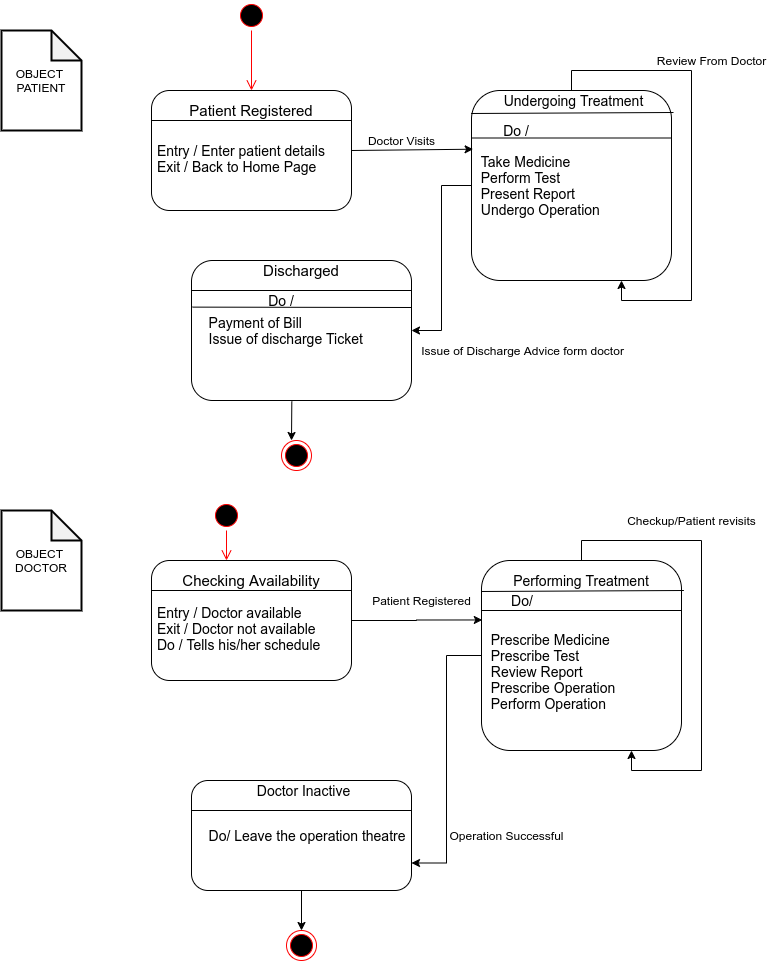

The diagram above was exported from draw.io. Its source (the exported page's mxGraphModel, read from the mxfile embedded in the PNG):
<mxGraphModel dx="868" dy="418" grid="1" gridSize="10" guides="1" tooltips="1" connect="1" arrows="1" fold="1" page="1" pageScale="1" pageWidth="850" pageHeight="1100" math="0" shadow="0">
  <root>
    <mxCell id="0" />
    <mxCell id="1" parent="0" />
    <mxCell id="_b5BdEhOYbzPGCHteeLe-1" value="&lt;font style=&quot;font-size: 14px&quot;&gt;&lt;br&gt;&amp;nbsp;Entry / Enter patient details&lt;br&gt;&amp;nbsp;Exit / Back to Home Page&lt;/font&gt;" style="rounded=1;whiteSpace=wrap;html=1;align=left;" parent="1" vertex="1">
      <mxGeometry x="200" y="160" width="200" height="120" as="geometry" />
    </mxCell>
    <mxCell id="_b5BdEhOYbzPGCHteeLe-7" style="edgeStyle=orthogonalEdgeStyle;rounded=0;orthogonalLoop=1;jettySize=auto;html=1;entryX=1;entryY=0.5;entryDx=0;entryDy=0;" parent="1" source="_b5BdEhOYbzPGCHteeLe-2" target="_b5BdEhOYbzPGCHteeLe-3" edge="1">
      <mxGeometry relative="1" as="geometry" />
    </mxCell>
    <mxCell id="_b5BdEhOYbzPGCHteeLe-2" value="&lt;div style=&quot;font-size: 14px&quot;&gt;&lt;font style=&quot;font-size: 14px&quot;&gt;&amp;nbsp; Take Medicine&lt;/font&gt;&lt;/div&gt;&lt;div style=&quot;font-size: 14px&quot;&gt;&lt;span&gt;&lt;font style=&quot;font-size: 14px&quot;&gt;&amp;nbsp; Perform Test&lt;/font&gt;&lt;/span&gt;&lt;/div&gt;&lt;div style=&quot;font-size: 14px&quot;&gt;&lt;span&gt;&lt;font style=&quot;font-size: 14px&quot;&gt;&amp;nbsp; Present Report&lt;/font&gt;&lt;/span&gt;&lt;/div&gt;&lt;div style=&quot;font-size: 14px&quot;&gt;&lt;font style=&quot;font-size: 14px&quot;&gt;&amp;nbsp; Undergo Operation&lt;/font&gt;&lt;/div&gt;" style="rounded=1;whiteSpace=wrap;html=1;align=left;" parent="1" vertex="1">
      <mxGeometry x="520" y="160" width="200" height="190" as="geometry" />
    </mxCell>
    <mxCell id="_b5BdEhOYbzPGCHteeLe-3" value="&lt;font style=&quot;font-size: 14px&quot;&gt;&amp;nbsp; &amp;nbsp; Payment of Bill&lt;br&gt;&amp;nbsp; &amp;nbsp; Issue of discharge Ticket&lt;/font&gt;" style="rounded=1;whiteSpace=wrap;html=1;align=left;" parent="1" vertex="1">
      <mxGeometry x="240" y="330" width="220" height="140" as="geometry" />
    </mxCell>
    <mxCell id="_b5BdEhOYbzPGCHteeLe-4" value="" style="endArrow=classic;html=1;exitX=1;exitY=0.5;exitDx=0;exitDy=0;entryX=0.008;entryY=0.309;entryDx=0;entryDy=0;entryPerimeter=0;" parent="1" source="_b5BdEhOYbzPGCHteeLe-1" target="_b5BdEhOYbzPGCHteeLe-2" edge="1">
      <mxGeometry width="50" height="50" relative="1" as="geometry">
        <mxPoint x="400" y="230" as="sourcePoint" />
        <mxPoint x="450" y="180" as="targetPoint" />
      </mxGeometry>
    </mxCell>
    <mxCell id="_b5BdEhOYbzPGCHteeLe-6" style="edgeStyle=orthogonalEdgeStyle;rounded=0;orthogonalLoop=1;jettySize=auto;html=1;entryX=0.75;entryY=1;entryDx=0;entryDy=0;" parent="1" source="_b5BdEhOYbzPGCHteeLe-2" target="_b5BdEhOYbzPGCHteeLe-2" edge="1">
      <mxGeometry relative="1" as="geometry" />
    </mxCell>
    <mxCell id="_b5BdEhOYbzPGCHteeLe-8" value="" style="endArrow=none;html=1;exitX=0;exitY=0.25;exitDx=0;exitDy=0;entryX=1;entryY=0.25;entryDx=0;entryDy=0;" parent="1" source="_b5BdEhOYbzPGCHteeLe-1" target="_b5BdEhOYbzPGCHteeLe-1" edge="1">
      <mxGeometry width="50" height="50" relative="1" as="geometry">
        <mxPoint x="400" y="230" as="sourcePoint" />
        <mxPoint x="380" y="185" as="targetPoint" />
      </mxGeometry>
    </mxCell>
    <mxCell id="_b5BdEhOYbzPGCHteeLe-9" value="" style="endArrow=none;html=1;entryX=1;entryY=0.25;entryDx=0;entryDy=0;exitX=0;exitY=0.25;exitDx=0;exitDy=0;" parent="1" source="_b5BdEhOYbzPGCHteeLe-2" target="_b5BdEhOYbzPGCHteeLe-2" edge="1">
      <mxGeometry width="50" height="50" relative="1" as="geometry">
        <mxPoint x="400" y="230" as="sourcePoint" />
        <mxPoint x="450" y="180" as="targetPoint" />
      </mxGeometry>
    </mxCell>
    <mxCell id="_b5BdEhOYbzPGCHteeLe-10" value="" style="endArrow=none;html=1;exitX=-0.002;exitY=0.121;exitDx=0;exitDy=0;exitPerimeter=0;" parent="1" source="_b5BdEhOYbzPGCHteeLe-2" edge="1">
      <mxGeometry width="50" height="50" relative="1" as="geometry">
        <mxPoint x="400" y="320" as="sourcePoint" />
        <mxPoint x="722" y="182" as="targetPoint" />
      </mxGeometry>
    </mxCell>
    <mxCell id="_b5BdEhOYbzPGCHteeLe-11" value="" style="endArrow=none;html=1;exitX=0.005;exitY=0.333;exitDx=0;exitDy=0;exitPerimeter=0;" parent="1" source="_b5BdEhOYbzPGCHteeLe-3" edge="1">
      <mxGeometry width="50" height="50" relative="1" as="geometry">
        <mxPoint x="400" y="320" as="sourcePoint" />
        <mxPoint x="460" y="377" as="targetPoint" />
      </mxGeometry>
    </mxCell>
    <mxCell id="_b5BdEhOYbzPGCHteeLe-12" value="" style="endArrow=none;html=1;" parent="1" edge="1">
      <mxGeometry width="50" height="50" relative="1" as="geometry">
        <mxPoint x="240" y="360" as="sourcePoint" />
        <mxPoint x="460" y="360" as="targetPoint" />
      </mxGeometry>
    </mxCell>
    <mxCell id="_b5BdEhOYbzPGCHteeLe-13" value="&lt;font style=&quot;font-size: 15px&quot;&gt;Patient Registered&lt;/font&gt;" style="text;html=1;strokeColor=none;fillColor=none;align=center;verticalAlign=middle;whiteSpace=wrap;rounded=0;" parent="1" vertex="1">
      <mxGeometry x="235" y="170" width="130" height="20" as="geometry" />
    </mxCell>
    <mxCell id="_b5BdEhOYbzPGCHteeLe-14" value="&lt;font style=&quot;font-size: 14px&quot;&gt;Undergoing Treatment&lt;/font&gt;" style="text;html=1;strokeColor=none;fillColor=none;align=center;verticalAlign=middle;whiteSpace=wrap;rounded=0;strokeWidth=5;" parent="1" vertex="1">
      <mxGeometry x="545" y="160" width="155" height="20" as="geometry" />
    </mxCell>
    <mxCell id="_b5BdEhOYbzPGCHteeLe-15" value="&lt;font style=&quot;font-size: 14px&quot;&gt;Do /&lt;/font&gt;" style="text;html=1;strokeColor=none;fillColor=none;align=center;verticalAlign=middle;whiteSpace=wrap;rounded=0;strokeWidth=5;" parent="1" vertex="1">
      <mxGeometry x="545" y="190" width="40" height="20" as="geometry" />
    </mxCell>
    <mxCell id="_b5BdEhOYbzPGCHteeLe-18" value="&lt;font style=&quot;font-size: 14px&quot;&gt;Do /&lt;/font&gt;" style="text;html=1;strokeColor=none;fillColor=none;align=center;verticalAlign=middle;whiteSpace=wrap;rounded=0;" parent="1" vertex="1">
      <mxGeometry x="310" y="360" width="40" height="20" as="geometry" />
    </mxCell>
    <mxCell id="_b5BdEhOYbzPGCHteeLe-20" value="&lt;font style=&quot;font-size: 15px&quot;&gt;Discharged&lt;/font&gt;" style="text;html=1;strokeColor=none;fillColor=none;align=center;verticalAlign=middle;whiteSpace=wrap;rounded=0;" parent="1" vertex="1">
      <mxGeometry x="330" y="330" width="40" height="20" as="geometry" />
    </mxCell>
    <mxCell id="_b5BdEhOYbzPGCHteeLe-21" value="OBJECT&amp;nbsp;&lt;br&gt;PATIENT" style="shape=note;whiteSpace=wrap;html=1;backgroundOutline=1;darkOpacity=0.05;strokeWidth=2;" parent="1" vertex="1">
      <mxGeometry x="50" y="100" width="80" height="100" as="geometry" />
    </mxCell>
    <mxCell id="_b5BdEhOYbzPGCHteeLe-22" value="OBJECT&amp;nbsp;&lt;br&gt;DOCTOR" style="shape=note;whiteSpace=wrap;html=1;backgroundOutline=1;darkOpacity=0.05;strokeWidth=2;" parent="1" vertex="1">
      <mxGeometry x="50" y="580" width="80" height="100" as="geometry" />
    </mxCell>
    <mxCell id="_b5BdEhOYbzPGCHteeLe-27" style="edgeStyle=orthogonalEdgeStyle;rounded=0;orthogonalLoop=1;jettySize=auto;html=1;entryX=0.004;entryY=0.313;entryDx=0;entryDy=0;entryPerimeter=0;" parent="1" source="_b5BdEhOYbzPGCHteeLe-23" target="_b5BdEhOYbzPGCHteeLe-24" edge="1">
      <mxGeometry relative="1" as="geometry" />
    </mxCell>
    <mxCell id="_b5BdEhOYbzPGCHteeLe-23" value="&lt;font style=&quot;font-size: 14px&quot;&gt;&lt;br&gt;&amp;nbsp;Entry / Doctor available&lt;br&gt;&amp;nbsp;Exit / Doctor not available&lt;br&gt;&amp;nbsp;Do / Tells his/her schedule&lt;br&gt;&lt;/font&gt;" style="rounded=1;whiteSpace=wrap;html=1;align=left;" parent="1" vertex="1">
      <mxGeometry x="200" y="630" width="200" height="120" as="geometry" />
    </mxCell>
    <mxCell id="_b5BdEhOYbzPGCHteeLe-26" style="edgeStyle=orthogonalEdgeStyle;rounded=0;orthogonalLoop=1;jettySize=auto;html=1;entryX=1;entryY=0.75;entryDx=0;entryDy=0;" parent="1" source="_b5BdEhOYbzPGCHteeLe-24" target="_b5BdEhOYbzPGCHteeLe-25" edge="1">
      <mxGeometry relative="1" as="geometry" />
    </mxCell>
    <mxCell id="_b5BdEhOYbzPGCHteeLe-24" value="&lt;div style=&quot;font-size: 14px&quot;&gt;&lt;font style=&quot;font-size: 14px&quot;&gt;&amp;nbsp;&amp;nbsp;&lt;/font&gt;&lt;/div&gt;&lt;div style=&quot;font-size: 14px&quot;&gt;&lt;font style=&quot;font-size: 14px&quot;&gt;&lt;br&gt;&lt;/font&gt;&lt;/div&gt;&lt;div style=&quot;font-size: 14px&quot;&gt;&lt;font style=&quot;font-size: 14px&quot;&gt;&amp;nbsp; Prescribe Medicine&lt;/font&gt;&lt;/div&gt;&lt;div style=&quot;font-size: 14px&quot;&gt;&lt;span&gt;&lt;font style=&quot;font-size: 14px&quot;&gt;&amp;nbsp;&amp;nbsp;&lt;/font&gt;&lt;/span&gt;Prescribe&lt;span&gt;&lt;font style=&quot;font-size: 14px&quot;&gt;&amp;nbsp;Test&lt;/font&gt;&lt;/span&gt;&lt;/div&gt;&lt;div style=&quot;font-size: 14px&quot;&gt;&lt;span&gt;&lt;font style=&quot;font-size: 14px&quot;&gt;&amp;nbsp; Review Report&lt;/font&gt;&lt;/span&gt;&lt;/div&gt;&lt;div style=&quot;font-size: 14px&quot;&gt;&lt;font style=&quot;font-size: 14px&quot;&gt;&amp;nbsp; Prescribe&amp;nbsp;Operation&lt;/font&gt;&lt;/div&gt;&lt;div style=&quot;font-size: 14px&quot;&gt;&lt;font style=&quot;font-size: 14px&quot;&gt;&amp;nbsp; Perform Operation&lt;/font&gt;&lt;/div&gt;" style="rounded=1;whiteSpace=wrap;html=1;align=left;" parent="1" vertex="1">
      <mxGeometry x="530" y="630" width="200" height="190" as="geometry" />
    </mxCell>
    <mxCell id="_b5BdEhOYbzPGCHteeLe-25" value="&lt;font style=&quot;font-size: 14px&quot;&gt;&amp;nbsp; &amp;nbsp; Do/ Leave the operation theatre&lt;/font&gt;" style="rounded=1;whiteSpace=wrap;html=1;align=left;" parent="1" vertex="1">
      <mxGeometry x="240" y="850" width="220" height="110" as="geometry" />
    </mxCell>
    <mxCell id="_b5BdEhOYbzPGCHteeLe-28" style="edgeStyle=orthogonalEdgeStyle;rounded=0;orthogonalLoop=1;jettySize=auto;html=1;entryX=0.75;entryY=1;entryDx=0;entryDy=0;" parent="1" source="_b5BdEhOYbzPGCHteeLe-24" target="_b5BdEhOYbzPGCHteeLe-24" edge="1">
      <mxGeometry relative="1" as="geometry" />
    </mxCell>
    <mxCell id="_b5BdEhOYbzPGCHteeLe-29" value="" style="endArrow=classic;html=1;exitX=0.456;exitY=1.007;exitDx=0;exitDy=0;exitPerimeter=0;" parent="1" source="_b5BdEhOYbzPGCHteeLe-3" edge="1">
      <mxGeometry width="50" height="50" relative="1" as="geometry">
        <mxPoint x="400" y="680" as="sourcePoint" />
        <mxPoint x="340" y="510" as="targetPoint" />
      </mxGeometry>
    </mxCell>
    <mxCell id="_b5BdEhOYbzPGCHteeLe-30" value="" style="ellipse;html=1;shape=endState;fillColor=#000000;strokeColor=#ff0000;" parent="1" vertex="1">
      <mxGeometry x="330" y="510" width="30" height="30" as="geometry" />
    </mxCell>
    <mxCell id="_b5BdEhOYbzPGCHteeLe-34" value="" style="endArrow=none;html=1;exitX=0;exitY=0.25;exitDx=0;exitDy=0;entryX=1;entryY=0.25;entryDx=0;entryDy=0;" parent="1" edge="1">
      <mxGeometry width="50" height="50" relative="1" as="geometry">
        <mxPoint x="200" y="660" as="sourcePoint" />
        <mxPoint x="400" y="660" as="targetPoint" />
      </mxGeometry>
    </mxCell>
    <mxCell id="_b5BdEhOYbzPGCHteeLe-36" value="&lt;font style=&quot;font-size: 15px&quot;&gt;Checking Availability&lt;/font&gt;" style="text;html=1;strokeColor=none;fillColor=none;align=center;verticalAlign=middle;whiteSpace=wrap;rounded=0;" parent="1" vertex="1">
      <mxGeometry x="220" y="640" width="160" height="20" as="geometry" />
    </mxCell>
    <mxCell id="_b5BdEhOYbzPGCHteeLe-37" value="" style="endArrow=none;html=1;exitX=-0.002;exitY=0.121;exitDx=0;exitDy=0;exitPerimeter=0;" parent="1" edge="1">
      <mxGeometry width="50" height="50" relative="1" as="geometry">
        <mxPoint x="529.9999999999999" y="660.99" as="sourcePoint" />
        <mxPoint x="732.4" y="660" as="targetPoint" />
      </mxGeometry>
    </mxCell>
    <mxCell id="_b5BdEhOYbzPGCHteeLe-38" value="" style="endArrow=none;html=1;entryX=1;entryY=0.25;entryDx=0;entryDy=0;exitX=0;exitY=0.25;exitDx=0;exitDy=0;" parent="1" edge="1">
      <mxGeometry width="50" height="50" relative="1" as="geometry">
        <mxPoint x="530" y="680" as="sourcePoint" />
        <mxPoint x="730" y="680" as="targetPoint" />
      </mxGeometry>
    </mxCell>
    <mxCell id="_b5BdEhOYbzPGCHteeLe-39" value="&lt;font style=&quot;font-size: 14px&quot;&gt;Performing Treatment&lt;/font&gt;" style="text;html=1;strokeColor=none;fillColor=none;align=center;verticalAlign=middle;whiteSpace=wrap;rounded=0;" parent="1" vertex="1">
      <mxGeometry x="551.25" y="640" width="157.5" height="20" as="geometry" />
    </mxCell>
    <mxCell id="_b5BdEhOYbzPGCHteeLe-40" value="&lt;font style=&quot;font-size: 14px&quot;&gt;Do/&lt;/font&gt;" style="text;html=1;strokeColor=none;fillColor=none;align=center;verticalAlign=middle;whiteSpace=wrap;rounded=0;" parent="1" vertex="1">
      <mxGeometry x="551.25" y="660" width="40" height="20" as="geometry" />
    </mxCell>
    <mxCell id="_b5BdEhOYbzPGCHteeLe-41" value="" style="endArrow=none;html=1;" parent="1" edge="1">
      <mxGeometry width="50" height="50" relative="1" as="geometry">
        <mxPoint x="240" y="880" as="sourcePoint" />
        <mxPoint x="460" y="880" as="targetPoint" />
      </mxGeometry>
    </mxCell>
    <mxCell id="_b5BdEhOYbzPGCHteeLe-44" value="&lt;font style=&quot;font-size: 14px&quot;&gt;Doctor Inactive&lt;/font&gt;" style="text;html=1;strokeColor=none;fillColor=none;align=center;verticalAlign=middle;whiteSpace=wrap;rounded=0;" parent="1" vertex="1">
      <mxGeometry x="300" y="850" width="105" height="20" as="geometry" />
    </mxCell>
    <mxCell id="_b5BdEhOYbzPGCHteeLe-47" value="" style="ellipse;html=1;shape=startState;fillColor=#000000;strokeColor=#ff0000;" parent="1" vertex="1">
      <mxGeometry x="285" y="70" width="30" height="30" as="geometry" />
    </mxCell>
    <mxCell id="_b5BdEhOYbzPGCHteeLe-48" value="" style="edgeStyle=orthogonalEdgeStyle;html=1;verticalAlign=bottom;endArrow=open;endSize=8;strokeColor=#ff0000;" parent="1" source="_b5BdEhOYbzPGCHteeLe-47" edge="1">
      <mxGeometry relative="1" as="geometry">
        <mxPoint x="300" y="160" as="targetPoint" />
      </mxGeometry>
    </mxCell>
    <mxCell id="_b5BdEhOYbzPGCHteeLe-49" value="" style="ellipse;html=1;shape=startState;fillColor=#000000;strokeColor=#ff0000;" parent="1" vertex="1">
      <mxGeometry x="260" y="570" width="30" height="30" as="geometry" />
    </mxCell>
    <mxCell id="_b5BdEhOYbzPGCHteeLe-50" value="" style="edgeStyle=orthogonalEdgeStyle;html=1;verticalAlign=bottom;endArrow=open;endSize=8;strokeColor=#ff0000;" parent="1" source="_b5BdEhOYbzPGCHteeLe-49" edge="1">
      <mxGeometry relative="1" as="geometry">
        <mxPoint x="275" y="630" as="targetPoint" />
        <mxPoint x="275" y="600" as="sourcePoint" />
      </mxGeometry>
    </mxCell>
    <mxCell id="_b5BdEhOYbzPGCHteeLe-52" value="" style="endArrow=classic;html=1;exitX=0.5;exitY=1;exitDx=0;exitDy=0;" parent="1" source="_b5BdEhOYbzPGCHteeLe-25" edge="1">
      <mxGeometry width="50" height="50" relative="1" as="geometry">
        <mxPoint x="400" y="920" as="sourcePoint" />
        <mxPoint x="350" y="1000" as="targetPoint" />
      </mxGeometry>
    </mxCell>
    <mxCell id="_b5BdEhOYbzPGCHteeLe-53" value="" style="ellipse;html=1;shape=endState;fillColor=#000000;strokeColor=#ff0000;" parent="1" vertex="1">
      <mxGeometry x="335" y="1000" width="30" height="30" as="geometry" />
    </mxCell>
    <mxCell id="_b5BdEhOYbzPGCHteeLe-54" value="Patient Registered" style="text;html=1;align=center;verticalAlign=middle;resizable=0;points=[];autosize=1;" parent="1" vertex="1">
      <mxGeometry x="415" y="660" width="110" height="20" as="geometry" />
    </mxCell>
    <mxCell id="_b5BdEhOYbzPGCHteeLe-55" value="Checkup/Patient revisits" style="text;html=1;align=center;verticalAlign=middle;resizable=0;points=[];autosize=1;" parent="1" vertex="1">
      <mxGeometry x="670" y="580" width="140" height="20" as="geometry" />
    </mxCell>
    <mxCell id="_b5BdEhOYbzPGCHteeLe-56" value="Operation Successful" style="text;html=1;align=center;verticalAlign=middle;resizable=0;points=[];autosize=1;" parent="1" vertex="1">
      <mxGeometry x="490" y="895" width="130" height="20" as="geometry" />
    </mxCell>
    <mxCell id="_b5BdEhOYbzPGCHteeLe-57" value="Doctor Visits" style="text;html=1;align=center;verticalAlign=middle;resizable=0;points=[];autosize=1;" parent="1" vertex="1">
      <mxGeometry x="410" y="200" width="80" height="20" as="geometry" />
    </mxCell>
    <mxCell id="_b5BdEhOYbzPGCHteeLe-58" value="Review From Doctor" style="text;html=1;align=center;verticalAlign=middle;resizable=0;points=[];autosize=1;" parent="1" vertex="1">
      <mxGeometry x="695" y="120" width="130" height="20" as="geometry" />
    </mxCell>
    <mxCell id="_b5BdEhOYbzPGCHteeLe-59" value="Issue of Discharge Advice form doctor" style="text;html=1;align=center;verticalAlign=middle;resizable=0;points=[];autosize=1;" parent="1" vertex="1">
      <mxGeometry x="461.25" y="410" width="220" height="20" as="geometry" />
    </mxCell>
  </root>
</mxGraphModel>